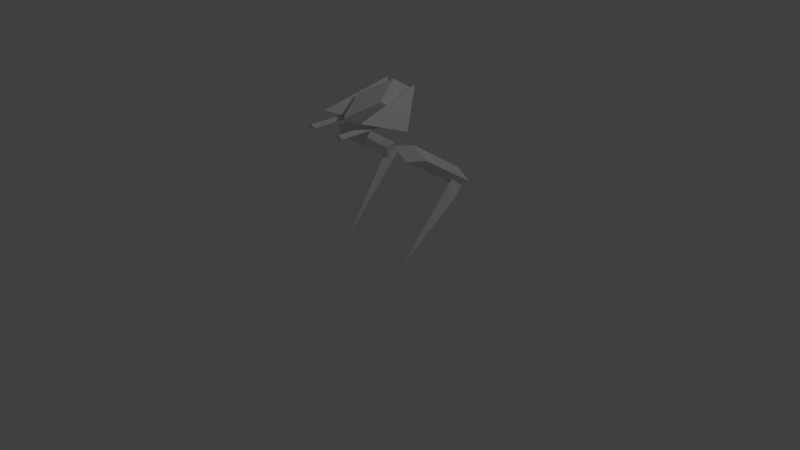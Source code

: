 # Source: walker_orig_fix_rig.blend  (saved by Blender 2.78.0; exported with 4.5.12 LTS)
import bpy
from mathutils import Matrix  # noqa: F401  (used for matrix-valued properties, if any)

bpy.ops.wm.read_factory_settings(use_empty=True)
scene = bpy.context.scene
scene.name = 'Scene'

# ---- collections
col_collection_1 = bpy.data.collections.new('Collection 1'); scene.collection.children.link(col_collection_1)

# ---- materials (node trees are filled in below, after node groups)
mat_grey = bpy.data.materials.new('Grey')
mat_grey.alpha_threshold = 0.0
mat_grey.use_transparent_shadow = False
mat_grey.roughness = 0.5
mat_grey.line_color = (0.0, 0.0, 0.0, 1.0)

# ---- material node trees

# ---- world
world_world = bpy.data.worlds.new('World'); scene.world = world_world
world_world.color = (0.05088, 0.05088, 0.05088)
world_world.use_sun_shadow = False
world_world.sun_shadow_jitter_overblur = 0.0
world_world.cycles.sampling_method = 'NONE'
world_world.cycles.sample_map_resolution = 256

# ---- cameras
cam_camera = bpy.data.cameras.new('Camera')
cam_camera.clip_end = 100.0
cam_camera.lens = 35.0
cam_camera.sensor_width = 32.0
cam_camera.sensor_height = 18.0
cam_camera.ortho_scale = 7.314
cam_camera.dof.focus_distance = 0.0
cam_camera.dof.aperture_fstop = 128.0

# ---- lights
light_lamp = bpy.data.lights.new('Lamp', 'POINT')
light_lamp.transmission_factor = 0.0
light_lamp.cutoff_distance = 30.0
light_lamp.energy = 100.0
light_lamp.shadow_buffer_clip_start = 1.001
light_lamp.shadow_soft_size = 0.1
light_lamp.shadow_maximum_resolution = 0.006
light_lamp.use_absolute_resolution = True
light_lamp.cycles.use_multiple_importance_sampling = False

# ---- meshes
me_mesh_006 = bpy.data.meshes.new('Mesh.006')
me_mesh_006.from_pydata([(0.522, 0.976, 1.072), (0.6197, 0.9158, 0.8366), (0.7173, 0.6854, 0.7587), (0.6197, 0.7456, 0.9944), (0.522, 0.976, 1.072), (0.6197, 0.7456, 0.9944), (0.5247, -0.006399, 0.01243), (0.5247, -0.006399, 0.01243), (0.6197, 0.9158, 0.8366), (0.522, 0.976, 1.072), (0.5247, -0.006399, 0.01243), (0.5247, -0.006399, 0.01243), (0.7173, 0.6854, 0.7587), (0.6197, 0.9158, 0.8366), (0.5247, -0.006399, 0.01243), (0.5247, -0.006399, 0.01243), (0.6197, 0.7456, 0.9944), (0.7173, 0.6854, 0.7587), (0.5247, -0.006399, 0.01243), (0.5247, -0.006399, 0.01243)], [], [(0, 3, 2, 1), (4, 7, 6, 5), (8, 11, 10, 9), (12, 15, 14, 13), (16, 19, 18, 17)])
me_mesh_006.materials.append(mat_grey)
me_mesh_006.use_remesh_preserve_volume = False
me_mesh_006.use_remesh_preserve_attributes = False
me_mesh_006.use_mirror_vertex_groups = False
me_mesh_006.update()
me_mesh_005 = bpy.data.meshes.new('Mesh.005')
me_mesh_005.from_pydata([(0.4811, 0.651, 1.125), (0.5773, 0.7742, 0.9165), (0.6735, 1.015, 0.8923), (0.5773, 0.892, 1.101), (0.5864, 0.1071, 1.602), (0.6826, 0.2303, 1.394), (0.5864, -0.01062, 1.418), (0.4902, -0.1338, 1.627), (0.4811, 0.651, 1.125), (0.5773, 0.892, 1.101), (0.5864, 0.1071, 1.602), (0.4902, -0.1338, 1.627), (0.5773, 0.7742, 0.9165), (0.4811, 0.651, 1.125), (0.4902, -0.1338, 1.627), (0.5864, -0.01062, 1.418), (0.6735, 1.015, 0.8923), (0.5773, 0.7742, 0.9165), (0.5864, -0.01062, 1.418), (0.6826, 0.2303, 1.394), (0.5773, 0.892, 1.101), (0.6735, 1.015, 0.8923), (0.6826, 0.2303, 1.394), (0.5864, 0.1071, 1.602)], [], [(0, 3, 2, 1), (4, 7, 6, 5), (8, 11, 10, 9), (12, 15, 14, 13), (16, 19, 18, 17), (20, 23, 22, 21)])
me_mesh_005.materials.append(mat_grey)
me_mesh_005.use_remesh_preserve_volume = False
me_mesh_005.use_remesh_preserve_attributes = False
me_mesh_005.use_mirror_vertex_groups = False
me_mesh_005.update()
me_mesh_001 = bpy.data.meshes.new('Mesh.001')
me_mesh_001.from_pydata([(-0.01232, 0.3405, 2.229), (0.1998, -0.05934, 2.072), (0.1998, 0.2464, 1.889), (-0.01232, 0.6462, 2.046), (0.1998, -0.05934, 2.072), (-0.01232, 0.3405, 2.229), (-0.2244, -0.05934, 2.072), (-0.01232, -0.4592, 1.915), (-0.2244, -0.05934, 2.072), (-0.01232, 0.3405, 2.229), (-0.01232, 0.6462, 2.046), (-0.2244, 0.2464, 1.889)], [], [(0, 1, 2, 3), (4, 5, 6, 7), (8, 9, 10, 11)])
me_mesh_001.materials.append(mat_grey)
me_mesh_001.use_remesh_preserve_volume = False
me_mesh_001.use_remesh_preserve_attributes = False
me_mesh_001.use_mirror_vertex_groups = False
me_mesh_001.update()
me_mesh = bpy.data.meshes.new('Mesh')
me_mesh.from_pydata([(0.3151, -0.4773, 1.937), (0.2257, 0.471, 2.182), (-0.2153, 0.05844, 1.746), (-0.2153, 0.05844, 1.746), (0.2257, 0.471, 2.182), (0.4018, 0.1816, 1.698), (-0.2153, 0.05844, 1.746), (-0.2153, 0.05844, 1.746), (0.4018, 0.1816, 1.698), (0.3151, -0.4773, 1.937), (-0.2153, 0.05844, 1.746), (-0.2153, 0.05844, 1.746), (0.2257, 0.471, 2.182), (0.3151, -0.4773, 1.937), (0.4018, 0.1816, 1.698), (0.4018, 0.1816, 1.698), (-0.3392, -0.4773, 1.937), (-0.2494, 0.471, 2.182), (0.1939, 0.05844, 1.746), (0.1939, 0.05844, 1.746), (-0.2494, 0.471, 2.182), (-0.4264, 0.1816, 1.698), (0.1939, 0.05844, 1.746), (0.1939, 0.05844, 1.746), (-0.4264, 0.1816, 1.698), (-0.3392, -0.4773, 1.937), (0.1939, 0.05844, 1.746), (0.1939, 0.05844, 1.746), (-0.2494, 0.471, 2.182), (-0.3392, -0.4773, 1.937), (-0.4264, 0.1816, 1.698), (-0.4264, 0.1816, 1.698), (-0.01232, -0.4592, 1.915), (-0.2244, -0.05934, 2.072), (-0.2244, 0.2464, 1.889), (-0.01232, -0.1534, 1.732), (-0.01232, -0.1534, 1.732), (-0.2244, 0.2464, 1.889), (-0.01232, 0.6462, 2.046), (0.1998, 0.2464, 1.889), (0.1998, -0.05934, 2.072), (-0.01232, -0.4592, 1.915), (-0.01232, -0.1534, 1.732), (0.1998, 0.2464, 1.889)], [], [(0, 1, 2), (4, 5, 6), (8, 9, 10), (12, 13, 14), (16, 18, 19), (20, 23, 22), (24, 26, 27), (28, 31, 30), (35, 32, 33), (39, 36, 37), (40, 41, 42), (0, 2, 3), (4, 6, 7), (8, 10, 11), (12, 14, 15), (16, 18, 17), (20, 22, 21), (24, 26, 25), (28, 30, 29), (35, 33, 34), (39, 37, 38), (40, 42, 43)])
me_mesh.materials.append(mat_grey)
me_mesh.use_remesh_preserve_volume = False
me_mesh.use_remesh_preserve_attributes = False
me_mesh.use_mirror_vertex_groups = False
me_mesh.update()
me_mesh_002 = bpy.data.meshes.new('Mesh.002')
me_mesh_002.from_pydata([(-0.3249, -0.7394, 1.813), (-0.2623, -0.7394, 1.778), (-0.1997, -0.7394, 1.813), (-0.2623, -0.7394, 1.849), (-0.2623, -0.03713, 1.849), (-0.3249, -0.03713, 1.813), (-0.3249, -0.7394, 1.813), (-0.2623, -0.7394, 1.849), (-0.1997, -0.03713, 1.813), (-0.2623, -0.03713, 1.849), (-0.2623, -0.7394, 1.849), (-0.1997, -0.7394, 1.813), (-0.2623, -0.03713, 1.778), (-0.1997, -0.03713, 1.813), (-0.1997, -0.7394, 1.813), (-0.2623, -0.7394, 1.778), (-0.3249, -0.03713, 1.813), (-0.2623, -0.03713, 1.778), (-0.2623, -0.7394, 1.778), (-0.3249, -0.7394, 1.813), (0.1751, -0.7394, 1.813), (0.2377, -0.7394, 1.778), (0.3003, -0.7394, 1.813), (0.2377, -0.7394, 1.849), (0.2377, -0.03713, 1.849), (0.1751, -0.03713, 1.813), (0.1751, -0.7394, 1.813), (0.2377, -0.7394, 1.849), (0.3003, -0.03713, 1.813), (0.2377, -0.03713, 1.849), (0.2377, -0.7394, 1.849), (0.3003, -0.7394, 1.813), (0.2377, -0.03713, 1.778), (0.3003, -0.03713, 1.813), (0.3003, -0.7394, 1.813), (0.2377, -0.7394, 1.778), (0.1751, -0.03713, 1.813), (0.2377, -0.03713, 1.778), (0.2377, -0.7394, 1.778), (0.1751, -0.7394, 1.813)], [], [(3, 0, 1), (7, 4, 5), (11, 8, 9), (13, 15, 12), (19, 16, 17), (23, 20, 21), (27, 24, 25), (31, 28, 29), (35, 32, 33), (39, 36, 37), (3, 1, 2), (7, 5, 6), (11, 9, 10), (13, 14, 15), (19, 17, 18), (23, 21, 22), (27, 25, 26), (31, 29, 30), (35, 33, 34), (39, 37, 38)])
me_mesh_002.materials.append(mat_grey)
me_mesh_002.use_remesh_preserve_volume = False
me_mesh_002.use_remesh_preserve_attributes = False
me_mesh_002.use_mirror_vertex_groups = False
me_mesh_002.update()
me_mesh_004 = bpy.data.meshes.new('Mesh.004')
me_mesh_004.from_pydata([(-0.4861, 0.651, 1.125), (-0.5823, 0.7742, 0.9165), (-0.6785, 1.015, 0.8923), (-0.5823, 0.892, 1.101), (-0.5913, 0.1071, 1.602), (-0.6875, 0.2303, 1.394), (-0.5913, -0.01062, 1.418), (-0.4951, -0.1338, 1.627), (-0.4861, 0.651, 1.125), (-0.5823, 0.892, 1.101), (-0.5913, 0.1071, 1.602), (-0.4951, -0.1338, 1.627), (-0.5823, 0.7742, 0.9165), (-0.4861, 0.651, 1.125), (-0.4951, -0.1338, 1.627), (-0.5913, -0.01062, 1.418), (-0.6785, 1.015, 0.8923), (-0.5823, 0.7742, 0.9165), (-0.5913, -0.01062, 1.418), (-0.6875, 0.2303, 1.394), (-0.5823, 0.892, 1.101), (-0.6785, 1.015, 0.8923), (-0.6875, 0.2303, 1.394), (-0.5913, 0.1071, 1.602)], [], [(0, 1, 2, 3), (4, 5, 6, 7), (8, 9, 10, 11), (12, 13, 14, 15), (16, 17, 18, 19), (20, 21, 22, 23)])
me_mesh_004.materials.append(mat_grey)
me_mesh_004.use_remesh_preserve_volume = False
me_mesh_004.use_remesh_preserve_attributes = False
me_mesh_004.use_mirror_vertex_groups = False
me_mesh_004.update()
me_mesh_003 = bpy.data.meshes.new('Mesh.003')
me_mesh_003.from_pydata([(-0.527, 0.976, 1.072), (-0.6247, 0.9158, 0.8366), (-0.7223, 0.6854, 0.7587), (-0.6247, 0.7456, 0.9944), (-0.527, 0.976, 1.072), (-0.6247, 0.7456, 0.9944), (-0.5297, -0.006398, 0.01243), (-0.5297, -0.006398, 0.01243), (-0.6247, 0.9158, 0.8366), (-0.527, 0.976, 1.072), (-0.5297, -0.006398, 0.01243), (-0.5297, -0.006398, 0.01243), (-0.7223, 0.6854, 0.7587), (-0.6247, 0.9158, 0.8366), (-0.5297, -0.006398, 0.01243), (-0.5297, -0.006398, 0.01243), (-0.6247, 0.7456, 0.9944), (-0.7223, 0.6854, 0.7587), (-0.5297, -0.006398, 0.01243), (-0.5297, -0.006398, 0.01243)], [], [(0, 1, 2, 3), (4, 5, 6, 7), (8, 9, 10, 11), (12, 13, 14, 15), (16, 17, 18, 19)])
me_mesh_003.materials.append(mat_grey)
me_mesh_003.use_remesh_preserve_volume = False
me_mesh_003.use_remesh_preserve_attributes = False
me_mesh_003.use_mirror_vertex_groups = False
me_mesh_003.update()
arm_armature = bpy.data.armatures.new('Armature')  # bones are not reproduced

# ---- objects
ob_armature_broken = bpy.data.objects.new('Armature_broken', arm_armature)
ob_walker_leg_low_right = bpy.data.objects.new('Walker.Leg.Low.Right', me_mesh_006)
ob_walker_leg_high_right = bpy.data.objects.new('Walker.Leg.High.Right', me_mesh_005)
ob_lamp = bpy.data.objects.new('Lamp', light_lamp)
ob_camera = bpy.data.objects.new('Camera', cam_camera)
ob_walker_head_glass = bpy.data.objects.new('Walker.Head.Glass', me_mesh_001)
ob_walker_head_main = bpy.data.objects.new('Walker.Head.Main', me_mesh)
ob_walker_head_tubes = bpy.data.objects.new('Walker.Head.Tubes', me_mesh_002)
ob_walker_leg_high_left = bpy.data.objects.new('Walker.Leg.High.Left', me_mesh_004)
ob_walker_leg_low_left = bpy.data.objects.new('Walker.Leg.Low.Left', me_mesh_003)

# ---- transforms, parenting, visibility, modifiers, constraints
ob_armature_broken.location = (0.0, 0.0, 0.0)
ob_armature_broken.show_in_front = True
ob_armature_broken.lineart.crease_threshold = 0.0
ob_walker_leg_low_right.location = (0.0, 0.0, 0.0)
ob_walker_leg_low_right.lock_rotations_4d = False
ob_walker_leg_low_right.empty_display_type = 'ARROWS'
ob_walker_leg_low_right.lineart.crease_threshold = 0.0
_vg = ob_walker_leg_low_right.vertex_groups.new(name='right_bottom')
_vg.add([0, 1, 2, 3, 4, 5, 6, 7, 8, 9, 10, 11, 12, 13, 14, 15, 16, 17, 18, 19], 1.0, 'REPLACE')
_m = ob_walker_leg_low_right.modifiers.new('Armature', 'ARMATURE')
_m.object = ob_armature_broken
_m.vertex_group = 'right_bottom'
ob_walker_leg_high_right.location = (0.0, 0.0, 0.0)
ob_walker_leg_high_right.lock_rotations_4d = False
ob_walker_leg_high_right.empty_display_type = 'ARROWS'
ob_walker_leg_high_right.lineart.crease_threshold = 0.0
_vg = ob_walker_leg_high_right.vertex_groups.new(name='right_top')
_vg.add([0, 1, 2, 3, 4, 5, 6, 7, 8, 9, 10, 11, 12, 13, 14, 15, 16, 17, 18, 19, 20, 21, 22, 23], 1.0, 'REPLACE')
_m = ob_walker_leg_high_right.modifiers.new('Armature', 'ARMATURE')
_m.object = ob_armature_broken
_m.vertex_group = 'right_top'
ob_lamp.location = (4.076, 0.8988, 5.904)
ob_lamp.rotation_euler = (0.6503, 0.05522, 1.866)
ob_lamp.lock_rotations_4d = False
ob_lamp.empty_display_type = 'ARROWS'
ob_lamp.color = (0.0, 0.0, 0.0, 0.0)
ob_lamp.lineart.crease_threshold = 0.0
ob_camera.location = (7.481, -6.614, 5.344)
ob_camera.rotation_euler = (1.109, 0.0, 0.8149)
ob_camera.lock_rotations_4d = False
ob_camera.empty_display_type = 'ARROWS'
ob_camera.color = (0.0, 0.0, 0.0, 0.0)
ob_camera.display_type = 'WIRE'
ob_camera.lineart.crease_threshold = 0.0
ob_walker_head_glass.location = (0.0, 0.0, 0.0)
ob_walker_head_glass.lock_rotations_4d = False
ob_walker_head_glass.empty_display_type = 'ARROWS'
ob_walker_head_glass.lineart.crease_threshold = 0.0
_vg = ob_walker_head_glass.vertex_groups.new(name='head')
_vg.add([0, 1, 2, 3, 4, 5, 6, 7, 8, 9, 10, 11], 1.0, 'REPLACE')
_m = ob_walker_head_glass.modifiers.new('Armature', 'ARMATURE')
_m.object = ob_armature_broken
_m.vertex_group = 'head'
ob_walker_head_main.location = (0.0, 0.0, 0.0)
ob_walker_head_main.lock_rotations_4d = False
ob_walker_head_main.empty_display_type = 'ARROWS'
ob_walker_head_main.lineart.crease_threshold = 0.0
_vg = ob_walker_head_main.vertex_groups.new(name='head')
_vg.add([0, 1, 2, 3, 4, 5, 6, 7, 8, 9, 10, 11, 12, 13, 14, 15, 16, 17, 18, 19, 20, 21, 22, 23, 24, 25, 26, 27, 28, 29, 30, 31, 32, 33, 34, 35, 36, 37, 38, 39, 40, 41, 42, 43], 1.0, 'REPLACE')
_m = ob_walker_head_main.modifiers.new('Armature', 'ARMATURE')
_m.object = ob_armature_broken
_m.vertex_group = 'head'
ob_walker_head_tubes.location = (0.0, 0.0, 0.0)
ob_walker_head_tubes.lock_rotations_4d = False
ob_walker_head_tubes.empty_display_type = 'ARROWS'
ob_walker_head_tubes.lineart.crease_threshold = 0.0
_vg = ob_walker_head_tubes.vertex_groups.new(name='head')
_vg.add([0, 1, 2, 3, 4, 5, 6, 7, 8, 9, 10, 11, 12, 13, 14, 15, 16, 17, 18, 19, 20, 21, 22, 23, 24, 25, 26, 27, 28, 29, 30, 31, 32, 33, 34, 35, 36, 37, 38, 39], 1.0, 'REPLACE')
_m = ob_walker_head_tubes.modifiers.new('Armature', 'ARMATURE')
_m.object = ob_armature_broken
_m.vertex_group = 'head'
ob_walker_leg_high_left.location = (0.0, 0.0, 0.0)
ob_walker_leg_high_left.lock_rotations_4d = False
ob_walker_leg_high_left.empty_display_type = 'ARROWS'
ob_walker_leg_high_left.lineart.crease_threshold = 0.0
_vg = ob_walker_leg_high_left.vertex_groups.new(name='left_top')
_vg.add([0, 1, 2, 3, 4, 5, 6, 7, 8, 9, 10, 11, 12, 13, 14, 15, 16, 17, 18, 19, 20, 21, 22, 23], 1.0, 'REPLACE')
_m = ob_walker_leg_high_left.modifiers.new('Armature', 'ARMATURE')
_m.object = ob_armature_broken
_m.vertex_group = 'left_top'
ob_walker_leg_low_left.location = (0.0, 0.0, 0.0)
ob_walker_leg_low_left.lock_rotations_4d = False
ob_walker_leg_low_left.empty_display_type = 'ARROWS'
ob_walker_leg_low_left.lineart.crease_threshold = 0.0
_vg = ob_walker_leg_low_left.vertex_groups.new(name='left_bottom')
_vg.add([0, 1, 2, 3, 4, 5, 6, 7, 8, 9, 10, 11, 12, 13, 14, 15, 16, 17, 18, 19], 1.0, 'REPLACE')
_m = ob_walker_leg_low_left.modifiers.new('Armature', 'ARMATURE')
_m.object = ob_armature_broken
_m.vertex_group = 'left_bottom'

# ---- collection membership
col_collection_1.objects.link(ob_armature_broken)
col_collection_1.objects.link(ob_walker_leg_low_right)
col_collection_1.objects.link(ob_walker_leg_high_right)
col_collection_1.objects.link(ob_lamp)
col_collection_1.objects.link(ob_camera)
col_collection_1.objects.link(ob_walker_head_glass)
col_collection_1.objects.link(ob_walker_head_main)
col_collection_1.objects.link(ob_walker_head_tubes)
col_collection_1.objects.link(ob_walker_leg_high_left)
col_collection_1.objects.link(ob_walker_leg_low_left)

# ---- scene / render settings (as saved in the file)
scene.camera = ob_camera
scene.frame_start = 1; scene.frame_end = 250; scene.frame_set(0)
scene.render.engine = 'BLENDER_EEVEE_NEXT'
scene.render.resolution_percentage = 50
scene.render.dither_intensity = 0.0
scene.cycles.use_denoising = False
scene.cycles.samples = 10
scene.cycles.sampling_pattern = 'TABULATED_SOBOL'
scene.cycles.light_sampling_threshold = 0.0
scene.cycles.use_adaptive_sampling = False
scene.cycles.use_light_tree = False
scene.cycles.blur_glossy = 0.0
scene.cycles.pixel_filter_type = 'GAUSSIAN'
scene.cycles.sample_clamp_indirect = 0.0
scene.view_settings.view_transform = 'Standard'
bpy.context.view_layer.update()
